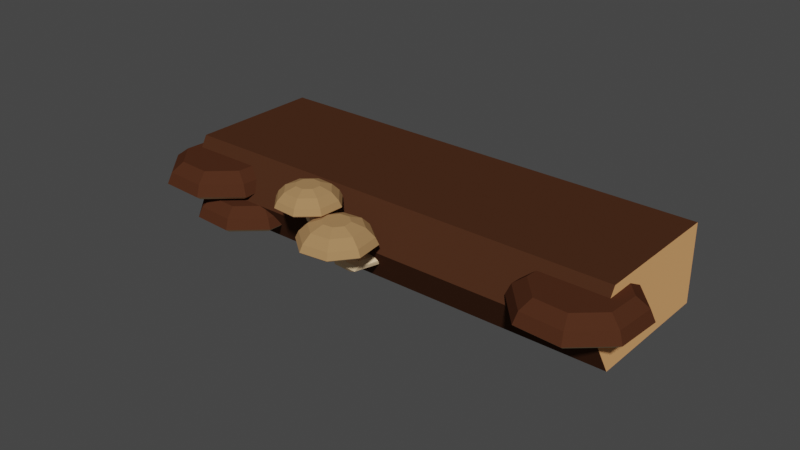 # Source: Platform4.blend  (saved by Blender 2.90.8; exported with 4.5.12 LTS)
import bpy
from mathutils import Matrix  # noqa: F401  (used for matrix-valued properties, if any)

bpy.ops.wm.read_factory_settings(use_empty=True)
scene = bpy.context.scene
scene.name = 'Scene'

# ---- collections
col_foreground = bpy.data.collections.new('Foreground'); scene.collection.children.link(col_foreground)

# ---- materials (node trees are filled in below, after node groups)
mat_holz = bpy.data.materials.new('Holz')
mat_holz.use_transparent_shadow = False
mat_holz_innen = bpy.data.materials.new('Holz_innen')
mat_holz_innen.use_transparent_shadow = False
mat_pilz_1 = bpy.data.materials.new('Pilz_1')
mat_pilz_1.use_transparent_shadow = False
mat_pilz_2 = bpy.data.materials.new('Pilz_2')
mat_pilz_2.use_transparent_shadow = False
mat_pilz_3 = bpy.data.materials.new('Pilz_3')
mat_pilz_3.use_transparent_shadow = False

# ---- material node trees
mat_holz.use_nodes = True; mat_holz.node_tree.nodes.clear()
_N = mat_holz.node_tree.nodes; _L = mat_holz.node_tree.links
n0 = _N.new('ShaderNodeBsdfPrincipled'); n0.name = 'Principled BSDF'; n0.location = (10, 300)
n0.distribution = 'GGX'
n0.subsurface_method = 'BURLEY'
n0.inputs[0].default_value = (0.06681, 0.02622, 0.0128, 1.0)
n0.inputs[3].default_value = 1.45
n0.inputs[13].default_value = 0.0
n0.inputs[27].default_value = (0.0, 0.0, 0.0, 1.0)
n0.inputs[28].default_value = 1.0
n1 = _N.new('ShaderNodeOutputMaterial'); n1.name = 'Material Output'; n1.location = (300, 300)
_L.new(n0.outputs[0], n1.inputs[0])
n1.is_active_output = True
mat_holz_innen.use_nodes = True; mat_holz_innen.node_tree.nodes.clear()
_N = mat_holz_innen.node_tree.nodes; _L = mat_holz_innen.node_tree.links
n0 = _N.new('ShaderNodeBsdfPrincipled'); n0.name = 'Principled BSDF'; n0.location = (10, 300)
n0.distribution = 'GGX'
n0.subsurface_method = 'BURLEY'
n0.inputs[0].default_value = (0.8, 0.3947, 0.1615, 1.0)
n0.inputs[3].default_value = 1.45
n0.inputs[13].default_value = 0.0
n0.inputs[27].default_value = (0.0, 0.0, 0.0, 1.0)
n0.inputs[28].default_value = 1.0
n1 = _N.new('ShaderNodeOutputMaterial'); n1.name = 'Material Output'; n1.location = (300, 300)
_L.new(n0.outputs[0], n1.inputs[0])
n1.is_active_output = True
mat_pilz_1.use_nodes = True; mat_pilz_1.node_tree.nodes.clear()
_N = mat_pilz_1.node_tree.nodes; _L = mat_pilz_1.node_tree.links
n0 = _N.new('ShaderNodeBsdfPrincipled'); n0.name = 'Principled BSDF'; n0.location = (10, 300)
n0.distribution = 'GGX'
n0.subsurface_method = 'BURLEY'
n0.inputs[0].default_value = (0.0716, 0.026, 0.01266, 1.0)
n0.inputs[3].default_value = 1.45
n0.inputs[13].default_value = 0.0
n0.inputs[27].default_value = (0.0, 0.0, 0.0, 1.0)
n0.inputs[28].default_value = 1.0
n1 = _N.new('ShaderNodeOutputMaterial'); n1.name = 'Material Output'; n1.location = (300, 300)
_L.new(n0.outputs[0], n1.inputs[0])
n1.is_active_output = True
mat_pilz_2.use_nodes = True; mat_pilz_2.node_tree.nodes.clear()
_N = mat_pilz_2.node_tree.nodes; _L = mat_pilz_2.node_tree.links
n0 = _N.new('ShaderNodeBsdfPrincipled'); n0.name = 'Principled BSDF'; n0.location = (10, 300)
n0.distribution = 'GGX'
n0.subsurface_method = 'BURLEY'
n0.inputs[0].default_value = (1.0, 0.7273, 0.4381, 1.0)
n0.inputs[3].default_value = 1.45
n0.inputs[13].default_value = 0.0
n0.inputs[27].default_value = (0.0, 0.0, 0.0, 1.0)
n0.inputs[28].default_value = 1.0
n1 = _N.new('ShaderNodeOutputMaterial'); n1.name = 'Material Output'; n1.location = (300, 300)
_L.new(n0.outputs[0], n1.inputs[0])
n1.is_active_output = True
mat_pilz_3.use_nodes = True; mat_pilz_3.node_tree.nodes.clear()
_N = mat_pilz_3.node_tree.nodes; _L = mat_pilz_3.node_tree.links
n0 = _N.new('ShaderNodeBsdfPrincipled'); n0.name = 'Principled BSDF'; n0.location = (10, 300)
n0.distribution = 'GGX'
n0.subsurface_method = 'BURLEY'
n0.inputs[0].default_value = (0.3975, 0.2254, 0.09919, 1.0)
n0.inputs[3].default_value = 1.45
n0.inputs[13].default_value = 0.0
n0.inputs[27].default_value = (0.0, 0.0, 0.0, 1.0)
n0.inputs[28].default_value = 1.0
n1 = _N.new('ShaderNodeOutputMaterial'); n1.name = 'Material Output'; n1.location = (300, 300)
_L.new(n0.outputs[0], n1.inputs[0])
n1.is_active_output = True

# ---- world
world_world = bpy.data.worlds.new('World'); scene.world = world_world
world_world.use_nodes = True; world_world.node_tree.nodes.clear()
_N = world_world.node_tree.nodes; _L = world_world.node_tree.links
n0 = _N.new('ShaderNodeOutputWorld'); n0.name = 'World Output'; n0.location = (300, 300)
n1 = _N.new('ShaderNodeBackground'); n1.name = 'Background'; n1.location = (10, 300)
n1.inputs[0].default_value = (0.05088, 0.05088, 0.05088, 1.0)
_L.new(n1.outputs[0], n0.inputs[0])
n0.is_active_output = True
world_world.color = (0.05088, 0.05088, 0.05088)
world_world.use_sun_shadow = False
world_world.sun_shadow_jitter_overblur = 0.0

# ---- meshes
me_cylinder_005 = bpy.data.meshes.new('Cylinder.005')
me_cylinder_005.from_pydata([(0.866, 2.5, -3.8), (0.866, 2.5, 3.8), (0.866, -0.5, -3.8), (0.866, -0.5, 3.8), (-2.988e-07, -1.0, -3.8), (1.24e-07, -1.0, 3.8), (-0.866, -0.5, -3.8), (-0.866, -0.5, 3.8), (-0.866, 2.5, -3.8), (-0.866, 2.5, 3.8)], [], [(8, 9, 1, 0), (0, 1, 3, 2), (2, 3, 5, 4), (4, 5, 7, 6), (3, 1, 9, 7, 5), (6, 7, 9, 8), (8, 0, 2, 4, 6)])
me_cylinder_005.polygons.foreach_set('material_index', [0, 0, 0, 0, 1, 0, 1])
_uv = me_cylinder_005.uv_layers.new(name='UVMap')
_uv.uv.foreach_set('vector', [0.1667, 0.5, 0.1667, 1.0, 0.8333, 1.0, 0.8333, 0.5, 0.8333, 0.5, 0.8333, 1.0, 0.6667, 1.0, 0.6667, 0.5, 0.6667, 0.5, 0.6667, 1.0, 0.5, 1.0, 0.5, 0.5, 0.5, 0.5, 0.5, 1.0, 0.3333, 1.0, 0.3333, 0.5, 0.6667, 1.0, 0.8333, 1.0, 0.1667, 1.0, 0.3333, 1.0, 0.5, 1.0, 0.3333, 0.5, 0.3333, 1.0, 0.1667, 1.0, 0.1667, 0.5, 0.1667, 0.5, 0.8333, 0.5, 0.6667, 0.5, 0.5, 0.5, 0.3333, 0.5])
me_cylinder_005.materials.append(mat_holz)
me_cylinder_005.materials.append(mat_holz_innen)
me_cylinder_005.use_remesh_fix_poles = True
me_cylinder_005.use_remesh_preserve_attributes = False
me_cylinder_005.use_mirror_vertex_groups = False
me_cylinder_005.update()
me_cylinder_006 = bpy.data.meshes.new('Cylinder.006')
me_cylinder_006.from_pydata([(-5.501e-09, 0.9042, -0.2099), (-1.363e-08, 0.7144, 1.0), (0.6394, 0.6394, -0.2099), (0.5052, 0.5052, 1.0), (0.9042, 5.181e-08, -0.2099), (0.7144, 1.558e-07, 1.0), (0.6394, -0.6394, -0.2099), (0.5052, -0.5052, 1.0), (-8.455e-08, -0.9042, -0.2099), (-7.609e-08, -0.7144, 1.0), (-0.6394, -0.6394, -0.2099), (-0.5052, -0.5052, 1.0), (-0.9042, 1.021e-07, -0.2099), (-0.7144, 1.955e-07, 1.0), (-0.6394, 0.6394, -0.2099), (-0.5052, 0.5052, 1.0), (0.0, 1.0, 0.0), (0.7071, 0.7071, 0.0), (1.0, -4.371e-08, 0.0), (0.7071, -0.7071, 0.0), (-8.742e-08, -1.0, 0.0), (-0.7071, -0.7071, 0.0), (-1.0, 1.192e-08, 0.0), (-0.7071, 0.7071, 0.0), (-4.71e-09, 0.9177, 0.5511), (0.6489, 0.6489, 0.5511), (0.9177, -1.099e-08, 0.5511), (0.6489, -0.6489, 0.5511), (-8.494e-08, -0.9177, 0.5511), (-0.6489, -0.6489, 0.5511), (-0.9177, 4.007e-08, 0.5511), (-0.6489, 0.6489, 0.5511)], [], [(24, 1, 3, 25), (25, 3, 5, 26), (26, 5, 7, 27), (27, 7, 9, 28), (28, 9, 11, 29), (29, 11, 13, 30), (3, 1, 15, 13, 11, 9, 7, 5), (30, 13, 15, 31), (31, 15, 1, 24), (0, 2, 4, 6, 8, 10, 12, 14), (14, 23, 16, 0), (12, 22, 23, 14), (10, 21, 22, 12), (8, 20, 21, 10), (6, 19, 20, 8), (4, 18, 19, 6), (2, 17, 18, 4), (0, 16, 17, 2), (23, 31, 24, 16), (22, 30, 31, 23), (21, 29, 30, 22), (20, 28, 29, 21), (19, 27, 28, 20), (18, 26, 27, 19), (17, 25, 26, 18), (16, 24, 25, 17)])
me_cylinder_006.polygons.foreach_set('material_index', [0, 0, 0, 0, 0, 0, 0, 0, 0, 1, 1, 1, 1, 1, 1, 1, 1, 1, 0, 0, 0, 0, 0, 0, 0, 0])
_uv = me_cylinder_006.uv_layers.new(name='UVMap')
_uv.uv.foreach_set('vector', [1.0, 0.875, 1.0, 1.0, 0.875, 1.0, 0.875, 0.875, 0.875, 0.875, 0.875, 1.0, 0.75, 1.0, 0.75, 0.875, 0.75, 0.875, 0.75, 1.0, 0.625, 1.0, 0.625, 0.875, 0.625, 0.875, 0.625, 1.0, 0.5, 1.0, 0.5, 0.875, 0.5, 0.875, 0.5, 1.0, 0.375, 1.0, 0.375, 0.875, 0.375, 0.875, 0.375, 1.0, 0.25, 1.0, 0.25, 0.875, 0.4197, 0.4197, 0.25, 0.49, 0.08029, 0.4197, 0.01, 0.25, 0.08029, 0.08029, 0.25, 0.01, 0.4197, 0.08029, 0.49, 0.25, 0.25, 0.875, 0.25, 1.0, 0.125, 1.0, 0.125, 0.875, 0.125, 0.875, 0.125, 1.0, 0.0, 1.0, 0.0, 0.875, 0.75, 0.49, 0.9197, 0.4197, 0.99, 0.25, 0.9197, 0.08029, 0.75, 0.01, 0.5803, 0.08029, 0.51, 0.25, 0.5803, 0.4197, 0.125, 0.5, 0.125, 0.75, 0.0, 0.75, 0.0, 0.5, 0.25, 0.5, 0.25, 0.75, 0.125, 0.75, 0.125, 0.5, 0.375, 0.5, 0.375, 0.75, 0.25, 0.75, 0.25, 0.5, 0.5, 0.5, 0.5, 0.75, 0.375, 0.75, 0.375, 0.5, 0.625, 0.5, 0.625, 0.75, 0.5, 0.75, 0.5, 0.5, 0.75, 0.5, 0.75, 0.75, 0.625, 0.75, 0.625, 0.5, 0.875, 0.5, 0.875, 0.75, 0.75, 0.75, 0.75, 0.5, 1.0, 0.5, 1.0, 0.75, 0.875, 0.75, 0.875, 0.5, 0.125, 0.75, 0.125, 0.875, 0.0, 0.875, 0.0, 0.75, 0.25, 0.75, 0.25, 0.875, 0.125, 0.875, 0.125, 0.75, 0.375, 0.75, 0.375, 0.875, 0.25, 0.875, 0.25, 0.75, 0.5, 0.75, 0.5, 0.875, 0.375, 0.875, 0.375, 0.75, 0.625, 0.75, 0.625, 0.875, 0.5, 0.875, 0.5, 0.75, 0.75, 0.75, 0.75, 0.875, 0.625, 0.875, 0.625, 0.75, 0.875, 0.75, 0.875, 0.875, 0.75, 0.875, 0.75, 0.75, 1.0, 0.75, 1.0, 0.875, 0.875, 0.875, 0.875, 0.75])
me_cylinder_006.materials.append(mat_pilz_1)
me_cylinder_006.materials.append(mat_pilz_2)
me_cylinder_006.use_remesh_fix_poles = True
me_cylinder_006.use_remesh_preserve_attributes = False
me_cylinder_006.use_mirror_vertex_groups = False
me_cylinder_006.update()
me_cylinder_007 = bpy.data.meshes.new('Cylinder.007')
me_cylinder_007.from_pydata([(-5.501e-09, 0.9042, -0.2099), (-1.363e-08, 0.7144, 1.0), (0.6394, 0.6394, -0.2099), (0.5052, 0.5052, 1.0), (0.9042, 5.181e-08, -0.2099), (0.7144, 1.558e-07, 1.0), (0.6394, -0.6394, -0.2099), (0.5052, -0.5052, 1.0), (-8.455e-08, -0.9042, -0.2099), (-7.609e-08, -0.7144, 1.0), (-0.6394, -0.6394, -0.2099), (-0.5052, -0.5052, 1.0), (-0.9042, 1.021e-07, -0.2099), (-0.7144, 1.955e-07, 1.0), (-0.6394, 0.6394, -0.2099), (-0.5052, 0.5052, 1.0), (0.0, 1.0, 0.0), (0.7071, 0.7071, 0.0), (1.0, -4.371e-08, 0.0), (0.7071, -0.7071, 0.0), (-8.742e-08, -1.0, 0.0), (-0.7071, -0.7071, 0.0), (-1.0, 1.192e-08, 0.0), (-0.7071, 0.7071, 0.0), (-4.71e-09, 0.9177, 0.5511), (0.6489, 0.6489, 0.5511), (0.9177, -1.099e-08, 0.5511), (0.6489, -0.6489, 0.5511), (-8.494e-08, -0.9177, 0.5511), (-0.6489, -0.6489, 0.5511), (-0.9177, 4.007e-08, 0.5511), (-0.6489, 0.6489, 0.5511)], [], [(24, 1, 3, 25), (25, 3, 5, 26), (26, 5, 7, 27), (27, 7, 9, 28), (28, 9, 11, 29), (29, 11, 13, 30), (3, 1, 15, 13, 11, 9, 7, 5), (30, 13, 15, 31), (31, 15, 1, 24), (0, 2, 4, 6, 8, 10, 12, 14), (14, 23, 16, 0), (12, 22, 23, 14), (10, 21, 22, 12), (8, 20, 21, 10), (6, 19, 20, 8), (4, 18, 19, 6), (2, 17, 18, 4), (0, 16, 17, 2), (23, 31, 24, 16), (22, 30, 31, 23), (21, 29, 30, 22), (20, 28, 29, 21), (19, 27, 28, 20), (18, 26, 27, 19), (17, 25, 26, 18), (16, 24, 25, 17)])
me_cylinder_007.polygons.foreach_set('material_index', [0, 0, 0, 0, 0, 0, 0, 0, 0, 1, 1, 1, 1, 1, 1, 1, 1, 1, 0, 0, 0, 0, 0, 0, 0, 0])
_uv = me_cylinder_007.uv_layers.new(name='UVMap')
_uv.uv.foreach_set('vector', [1.0, 0.875, 1.0, 1.0, 0.875, 1.0, 0.875, 0.875, 0.875, 0.875, 0.875, 1.0, 0.75, 1.0, 0.75, 0.875, 0.75, 0.875, 0.75, 1.0, 0.625, 1.0, 0.625, 0.875, 0.625, 0.875, 0.625, 1.0, 0.5, 1.0, 0.5, 0.875, 0.5, 0.875, 0.5, 1.0, 0.375, 1.0, 0.375, 0.875, 0.375, 0.875, 0.375, 1.0, 0.25, 1.0, 0.25, 0.875, 0.4197, 0.4197, 0.25, 0.49, 0.08029, 0.4197, 0.01, 0.25, 0.08029, 0.08029, 0.25, 0.01, 0.4197, 0.08029, 0.49, 0.25, 0.25, 0.875, 0.25, 1.0, 0.125, 1.0, 0.125, 0.875, 0.125, 0.875, 0.125, 1.0, 0.0, 1.0, 0.0, 0.875, 0.75, 0.49, 0.9197, 0.4197, 0.99, 0.25, 0.9197, 0.08029, 0.75, 0.01, 0.5803, 0.08029, 0.51, 0.25, 0.5803, 0.4197, 0.125, 0.5, 0.125, 0.75, 0.0, 0.75, 0.0, 0.5, 0.25, 0.5, 0.25, 0.75, 0.125, 0.75, 0.125, 0.5, 0.375, 0.5, 0.375, 0.75, 0.25, 0.75, 0.25, 0.5, 0.5, 0.5, 0.5, 0.75, 0.375, 0.75, 0.375, 0.5, 0.625, 0.5, 0.625, 0.75, 0.5, 0.75, 0.5, 0.5, 0.75, 0.5, 0.75, 0.75, 0.625, 0.75, 0.625, 0.5, 0.875, 0.5, 0.875, 0.75, 0.75, 0.75, 0.75, 0.5, 1.0, 0.5, 1.0, 0.75, 0.875, 0.75, 0.875, 0.5, 0.125, 0.75, 0.125, 0.875, 0.0, 0.875, 0.0, 0.75, 0.25, 0.75, 0.25, 0.875, 0.125, 0.875, 0.125, 0.75, 0.375, 0.75, 0.375, 0.875, 0.25, 0.875, 0.25, 0.75, 0.5, 0.75, 0.5, 0.875, 0.375, 0.875, 0.375, 0.75, 0.625, 0.75, 0.625, 0.875, 0.5, 0.875, 0.5, 0.75, 0.75, 0.75, 0.75, 0.875, 0.625, 0.875, 0.625, 0.75, 0.875, 0.75, 0.875, 0.875, 0.75, 0.875, 0.75, 0.75, 1.0, 0.75, 1.0, 0.875, 0.875, 0.875, 0.875, 0.75])
me_cylinder_007.materials.append(mat_pilz_1)
me_cylinder_007.materials.append(mat_pilz_2)
me_cylinder_007.use_remesh_fix_poles = True
me_cylinder_007.use_remesh_preserve_attributes = False
me_cylinder_007.use_mirror_vertex_groups = False
me_cylinder_007.update()
me_cylinder_008 = bpy.data.meshes.new('Cylinder.008')
me_cylinder_008.from_pydata([(-5.501e-09, 0.9042, -0.2099), (-1.363e-08, 0.7144, 1.0), (0.6394, 0.6394, -0.2099), (0.5052, 0.5052, 1.0), (0.9042, 5.181e-08, -0.2099), (0.7144, 1.558e-07, 1.0), (0.6394, -0.6394, -0.2099), (0.5052, -0.5052, 1.0), (-8.455e-08, -0.9042, -0.2099), (-7.609e-08, -0.7144, 1.0), (-0.6394, -0.6394, -0.2099), (-0.5052, -0.5052, 1.0), (-0.9042, 1.021e-07, -0.2099), (-0.7144, 1.955e-07, 1.0), (-0.6394, 0.6394, -0.2099), (-0.5052, 0.5052, 1.0), (0.0, 1.0, 0.0), (0.7071, 0.7071, 0.0), (1.0, -4.371e-08, 0.0), (0.7071, -0.7071, 0.0), (-8.742e-08, -1.0, 0.0), (-0.7071, -0.7071, 0.0), (-1.0, 1.192e-08, 0.0), (-0.7071, 0.7071, 0.0), (-4.71e-09, 0.9177, 0.5511), (0.6489, 0.6489, 0.5511), (0.9177, -1.099e-08, 0.5511), (0.6489, -0.6489, 0.5511), (-8.494e-08, -0.9177, 0.5511), (-0.6489, -0.6489, 0.5511), (-0.9177, 4.007e-08, 0.5511), (-0.6489, 0.6489, 0.5511)], [], [(24, 1, 3, 25), (25, 3, 5, 26), (26, 5, 7, 27), (27, 7, 9, 28), (28, 9, 11, 29), (29, 11, 13, 30), (3, 1, 15, 13, 11, 9, 7, 5), (30, 13, 15, 31), (31, 15, 1, 24), (0, 2, 4, 6, 8, 10, 12, 14), (14, 23, 16, 0), (12, 22, 23, 14), (10, 21, 22, 12), (8, 20, 21, 10), (6, 19, 20, 8), (4, 18, 19, 6), (2, 17, 18, 4), (0, 16, 17, 2), (23, 31, 24, 16), (22, 30, 31, 23), (21, 29, 30, 22), (20, 28, 29, 21), (19, 27, 28, 20), (18, 26, 27, 19), (17, 25, 26, 18), (16, 24, 25, 17)])
me_cylinder_008.polygons.foreach_set('material_index', [0, 0, 0, 0, 0, 0, 0, 0, 0, 1, 1, 1, 1, 1, 1, 1, 1, 1, 0, 0, 0, 0, 0, 0, 0, 0])
_uv = me_cylinder_008.uv_layers.new(name='UVMap')
_uv.uv.foreach_set('vector', [1.0, 0.875, 1.0, 1.0, 0.875, 1.0, 0.875, 0.875, 0.875, 0.875, 0.875, 1.0, 0.75, 1.0, 0.75, 0.875, 0.75, 0.875, 0.75, 1.0, 0.625, 1.0, 0.625, 0.875, 0.625, 0.875, 0.625, 1.0, 0.5, 1.0, 0.5, 0.875, 0.5, 0.875, 0.5, 1.0, 0.375, 1.0, 0.375, 0.875, 0.375, 0.875, 0.375, 1.0, 0.25, 1.0, 0.25, 0.875, 0.4197, 0.4197, 0.25, 0.49, 0.08029, 0.4197, 0.01, 0.25, 0.08029, 0.08029, 0.25, 0.01, 0.4197, 0.08029, 0.49, 0.25, 0.25, 0.875, 0.25, 1.0, 0.125, 1.0, 0.125, 0.875, 0.125, 0.875, 0.125, 1.0, 0.0, 1.0, 0.0, 0.875, 0.75, 0.49, 0.9197, 0.4197, 0.99, 0.25, 0.9197, 0.08029, 0.75, 0.01, 0.5803, 0.08029, 0.51, 0.25, 0.5803, 0.4197, 0.125, 0.5, 0.125, 0.75, 0.0, 0.75, 0.0, 0.5, 0.25, 0.5, 0.25, 0.75, 0.125, 0.75, 0.125, 0.5, 0.375, 0.5, 0.375, 0.75, 0.25, 0.75, 0.25, 0.5, 0.5, 0.5, 0.5, 0.75, 0.375, 0.75, 0.375, 0.5, 0.625, 0.5, 0.625, 0.75, 0.5, 0.75, 0.5, 0.5, 0.75, 0.5, 0.75, 0.75, 0.625, 0.75, 0.625, 0.5, 0.875, 0.5, 0.875, 0.75, 0.75, 0.75, 0.75, 0.5, 1.0, 0.5, 1.0, 0.75, 0.875, 0.75, 0.875, 0.5, 0.125, 0.75, 0.125, 0.875, 0.0, 0.875, 0.0, 0.75, 0.25, 0.75, 0.25, 0.875, 0.125, 0.875, 0.125, 0.75, 0.375, 0.75, 0.375, 0.875, 0.25, 0.875, 0.25, 0.75, 0.5, 0.75, 0.5, 0.875, 0.375, 0.875, 0.375, 0.75, 0.625, 0.75, 0.625, 0.875, 0.5, 0.875, 0.5, 0.75, 0.75, 0.75, 0.75, 0.875, 0.625, 0.875, 0.625, 0.75, 0.875, 0.75, 0.875, 0.875, 0.75, 0.875, 0.75, 0.75, 1.0, 0.75, 1.0, 0.875, 0.875, 0.875, 0.875, 0.75])
me_cylinder_008.materials.append(mat_pilz_1)
me_cylinder_008.materials.append(mat_pilz_2)
me_cylinder_008.use_remesh_fix_poles = True
me_cylinder_008.use_remesh_preserve_attributes = False
me_cylinder_008.use_mirror_vertex_groups = False
me_cylinder_008.update()
me_cylinder_011 = bpy.data.meshes.new('Cylinder.011')
me_cylinder_011.from_pydata([(0.0, -0.3042, 0.7973), (-4.085e-08, -0.9492, 1.331), (0.7071, -0.5971, 0.7973), (0.251, -1.053, 1.331), (1.0, -1.304, 0.7973), (0.355, -1.304, 1.331), (0.7071, -2.011, 0.7973), (0.251, -1.555, 1.331), (-8.742e-08, -2.304, 0.7973), (-7.188e-08, -1.659, 1.331), (-0.7071, -2.011, 0.7973), (-0.251, -1.555, 1.331), (-1.0, -1.304, 0.7973), (-0.355, -1.304, 1.331), (-0.7071, -0.5971, 0.7973), (-0.251, -1.053, 1.331), (-1.033e-08, -0.3898, 0.977), (-1.926e-08, -0.6084, 1.2), (0.4921, -0.8122, 1.2), (0.6466, -0.6576, 0.977), (0.6959, -1.304, 1.2), (0.9144, -1.304, 0.977), (0.4921, -1.796, 1.2), (0.6466, -1.951, 0.977), (-8.01e-08, -2.0, 1.2), (-9.028e-08, -2.219, 0.977), (-0.4921, -1.796, 1.2), (-0.6466, -1.951, 0.977), (-0.6959, -1.304, 1.2), (-0.9144, -1.304, 0.977), (-0.4921, -0.8122, 1.2), (-0.6466, -0.6576, 0.977), (-4.026e-08, -1.083, 0.6867), (0.1562, -1.148, 0.6867), (0.2209, -1.304, 0.6867), (0.1562, -1.46, 0.6867), (-5.957e-08, -1.525, 0.6867), (-0.1562, -1.46, 0.6867), (-0.2209, -1.304, 0.6867), (-0.1562, -1.148, 0.6867), (-4.101e-08, -1.025, 0.4049), (0.1418, -1.076, 0.3755), (0.2006, -1.199, 0.3046), (0.1418, -1.322, 0.2337), (-5.854e-08, -1.373, 0.2043), (-0.1418, -1.322, 0.2337), (-0.2006, -1.199, 0.3046), (-0.1418, -1.076, 0.3755), (-4.101e-08, -0.7591, 0.219), (0.1418, -0.7885, 0.1682), (0.2006, -0.8594, 0.04532), (0.1418, -0.9303, -0.07752), (-5.854e-08, -0.9597, -0.1284), (-0.1418, -0.9303, -0.07752), (-0.2006, -0.8594, 0.04532), (-0.1418, -0.7885, 0.1682), (-0.0156, 0.5173, 0.2114), (0.1196, 0.5099, 0.1683), (0.1848, 0.5055, 0.04208), (0.1417, 0.5068, -0.09337), (0.0156, 0.5131, -0.1587), (-0.1196, 0.5205, -0.1156), (-0.1848, 0.5249, 0.01069), (-0.1417, 0.5235, 0.1461), (-0.6699, -1.974, 0.7541), (-8.554e-08, -2.252, 0.7541), (-2.719e-09, -0.3569, 0.7541), (-0.6699, -0.6343, 0.7541), (0.6699, -0.6343, 0.7541), (0.6699, -1.974, 0.7541), (0.9474, -1.304, 0.7541), (-0.9474, -1.304, 0.7541)], [], [(17, 1, 3, 18), (18, 3, 5, 20), (20, 5, 7, 22), (22, 7, 9, 24), (24, 9, 11, 26), (26, 11, 13, 28), (3, 1, 15, 13, 11, 9, 7, 5), (28, 13, 15, 30), (30, 15, 1, 17), (65, 64, 37, 36), (14, 31, 16, 0), (31, 30, 17, 16), (12, 29, 31, 14), (29, 28, 30, 31), (10, 27, 29, 12), (27, 26, 28, 29), (8, 25, 27, 10), (25, 24, 26, 27), (6, 23, 25, 8), (23, 22, 24, 25), (4, 21, 23, 6), (21, 20, 22, 23), (2, 19, 21, 4), (19, 18, 20, 21), (0, 16, 19, 2), (16, 17, 18, 19), (33, 34, 42, 41), (67, 66, 32, 39), (66, 68, 33, 32), (70, 69, 35, 34), (64, 71, 38, 37), (69, 65, 36, 35), (71, 67, 39, 38), (68, 70, 34, 33), (47, 40, 48, 55), (38, 39, 47, 46), (36, 37, 45, 44), (34, 35, 43, 42), (32, 33, 41, 40), (39, 32, 40, 47), (37, 38, 46, 45), (35, 36, 44, 43), (50, 51, 59, 58), (45, 46, 54, 53), (43, 44, 52, 51), (41, 42, 50, 49), (46, 47, 55, 54), (44, 45, 53, 52), (42, 43, 51, 50), (40, 41, 49, 48), (56, 57, 58, 59, 60, 61, 62, 63), (48, 49, 57, 56), (55, 48, 56, 63), (53, 54, 62, 61), (51, 52, 60, 59), (49, 50, 58, 57), (54, 55, 63, 62), (52, 53, 61, 60), (2, 4, 70, 68), (12, 14, 67, 71), (6, 8, 65, 69), (10, 12, 71, 64), (4, 6, 69, 70), (0, 2, 68, 66), (14, 0, 66, 67), (8, 10, 64, 65)])
me_cylinder_011.polygons.foreach_set('material_index', [1, 1, 1, 1, 1, 1, 1, 1, 1, 0, 1, 1, 1, 1, 1, 1, 1, 1, 1, 1, 1, 1, 1, 1, 1, 1, 0, 0, 0, 0, 0, 0, 0, 0, 0, 0, 0, 0, 0, 0, 0, 0, 0, 0, 0, 0, 0, 0, 0, 0, 0, 0, 0, 0, 0, 0, 0, 0, 0, 0, 0, 0, 0, 0, 0, 0])
_uv = me_cylinder_011.uv_layers.new(name='UVMap')
_uv.uv.foreach_set('vector', [1.0, 0.8333, 1.0, 1.0, 0.875, 1.0, 0.875, 0.8333, 0.875, 0.8333, 0.875, 1.0, 0.75, 1.0, 0.75, 0.8333, 0.75, 0.8333, 0.75, 1.0, 0.625, 1.0, 0.625, 0.8333, 0.625, 0.8333, 0.625, 1.0, 0.5, 1.0, 0.5, 0.8333, 0.5, 0.8333, 0.5, 1.0, 0.375, 1.0, 0.375, 0.8333, 0.375, 0.8333, 0.375, 1.0, 0.25, 1.0, 0.25, 0.8333, 0.4197, 0.4197, 0.25, 0.49, 0.08029, 0.4197, 0.01, 0.25, 0.08029, 0.08029, 0.25, 0.01, 0.4197, 0.08029, 0.49, 0.25, 0.25, 0.8333, 0.25, 1.0, 0.125, 1.0, 0.125, 0.8333, 0.125, 0.8333, 0.125, 1.0, 0.0, 1.0, 0.0, 0.8333, 0.5, 0.5, 0.375, 0.5, 0.375, 0.5, 0.5, 0.5, 0.125, 0.5, 0.125, 0.6667, 0.0, 0.6667, 0.0, 0.5, 0.125, 0.6667, 0.125, 0.8333, 0.0, 0.8333, 0.0, 0.6667, 0.25, 0.5, 0.25, 0.6667, 0.125, 0.6667, 0.125, 0.5, 0.25, 0.6667, 0.25, 0.8333, 0.125, 0.8333, 0.125, 0.6667, 0.375, 0.5, 0.375, 0.6667, 0.25, 0.6667, 0.25, 0.5, 0.375, 0.6667, 0.375, 0.8333, 0.25, 0.8333, 0.25, 0.6667, 0.5, 0.5, 0.5, 0.6667, 0.375, 0.6667, 0.375, 0.5, 0.5, 0.6667, 0.5, 0.8333, 0.375, 0.8333, 0.375, 0.6667, 0.625, 0.5, 0.625, 0.6667, 0.5, 0.6667, 0.5, 0.5, 0.625, 0.6667, 0.625, 0.8333, 0.5, 0.8333, 0.5, 0.6667, 0.75, 0.5, 0.75, 0.6667, 0.625, 0.6667, 0.625, 0.5, 0.75, 0.6667, 0.75, 0.8333, 0.625, 0.8333, 0.625, 0.6667, 0.875, 0.5, 0.875, 0.6667, 0.75, 0.6667, 0.75, 0.5, 0.875, 0.6667, 0.875, 0.8333, 0.75, 0.8333, 0.75, 0.6667, 1.0, 0.5, 1.0, 0.6667, 0.875, 0.6667, 0.875, 0.5, 1.0, 0.6667, 1.0, 0.8333, 0.875, 0.8333, 0.875, 0.6667, 0.875, 0.5, 0.75, 0.5, 0.75, 0.5, 0.875, 0.5, 0.125, 0.5, 0.0, 0.5, 0.0, 0.5, 0.125, 0.5, 1.0, 0.5, 0.875, 0.5, 0.875, 0.5, 1.0, 0.5, 0.75, 0.5, 0.625, 0.5, 0.625, 0.5, 0.75, 0.5, 0.375, 0.5, 0.25, 0.5, 0.25, 0.5, 0.375, 0.5, 0.625, 0.5, 0.5, 0.5, 0.5, 0.5, 0.625, 0.5, 0.25, 0.5, 0.125, 0.5, 0.125, 0.5, 0.25, 0.5, 0.875, 0.5, 0.75, 0.5, 0.75, 0.5, 0.875, 0.5, 0.125, 0.5, 0.0, 0.5, 0.0, 0.5, 0.125, 0.5, 0.25, 0.5, 0.125, 0.5, 0.125, 0.5, 0.25, 0.5, 0.5, 0.5, 0.375, 0.5, 0.375, 0.5, 0.5, 0.5, 0.75, 0.5, 0.625, 0.5, 0.625, 0.5, 0.75, 0.5, 1.0, 0.5, 0.875, 0.5, 0.875, 0.5, 1.0, 0.5, 0.125, 0.5, 0.0, 0.5, 0.0, 0.5, 0.125, 0.5, 0.375, 0.5, 0.25, 0.5, 0.25, 0.5, 0.375, 0.5, 0.625, 0.5, 0.5, 0.5, 0.5, 0.5, 0.625, 0.5, 0.75, 0.5, 0.625, 0.5, 0.625, 0.5, 0.75, 0.5, 0.375, 0.5, 0.25, 0.5, 0.25, 0.5, 0.375, 0.5, 0.625, 0.5, 0.5, 0.5, 0.5, 0.5, 0.625, 0.5, 0.875, 0.5, 0.75, 0.5, 0.75, 0.5, 0.875, 0.5, 0.25, 0.5, 0.125, 0.5, 0.125, 0.5, 0.25, 0.5, 0.5, 0.5, 0.375, 0.5, 0.375, 0.5, 0.5, 0.5, 0.75, 0.5, 0.625, 0.5, 0.625, 0.5, 0.75, 0.5, 1.0, 0.5, 0.875, 0.5, 0.875, 0.5, 1.0, 0.5, 0.75, 0.49, 0.9197, 0.4197, 0.99, 0.25, 0.9197, 0.08029, 0.75, 0.01, 0.5803, 0.08029, 0.51, 0.25, 0.5803, 0.4197, 1.0, 0.5, 0.875, 0.5, 0.875, 0.5, 1.0, 0.5, 0.125, 0.5, 0.0, 0.5, 0.0, 0.5, 0.125, 0.5, 0.375, 0.5, 0.25, 0.5, 0.25, 0.5, 0.375, 0.5, 0.625, 0.5, 0.5, 0.5, 0.5, 0.5, 0.625, 0.5, 0.875, 0.5, 0.75, 0.5, 0.75, 0.5, 0.875, 0.5, 0.25, 0.5, 0.125, 0.5, 0.125, 0.5, 0.25, 0.5, 0.5, 0.5, 0.375, 0.5, 0.375, 0.5, 0.5, 0.5, 0.875, 0.5, 0.75, 0.5, 0.75, 0.5, 0.875, 0.5, 0.25, 0.5, 0.125, 0.5, 0.125, 0.5, 0.25, 0.5, 0.625, 0.5, 0.5, 0.5, 0.5, 0.5, 0.625, 0.5, 0.375, 0.5, 0.25, 0.5, 0.25, 0.5, 0.375, 0.5, 0.75, 0.5, 0.625, 0.5, 0.625, 0.5, 0.75, 0.5, 1.0, 0.5, 0.875, 0.5, 0.875, 0.5, 1.0, 0.5, 0.125, 0.5, 0.0, 0.5, 0.0, 0.5, 0.125, 0.5, 0.5, 0.5, 0.375, 0.5, 0.375, 0.5, 0.5, 0.5])
me_cylinder_011.materials.append(mat_pilz_2)
me_cylinder_011.materials.append(mat_pilz_3)
me_cylinder_011.use_remesh_fix_poles = True
me_cylinder_011.use_remesh_preserve_attributes = False
me_cylinder_011.use_mirror_vertex_groups = False
me_cylinder_011.update()
me_cylinder_012 = bpy.data.meshes.new('Cylinder.012')
me_cylinder_012.from_pydata([(0.0, -0.3042, 0.7973), (-4.085e-08, -0.9492, 1.331), (0.7071, -0.5971, 0.7973), (0.251, -1.053, 1.331), (1.0, -1.304, 0.7973), (0.355, -1.304, 1.331), (0.7071, -2.011, 0.7973), (0.251, -1.555, 1.331), (-8.742e-08, -2.304, 0.7973), (-7.188e-08, -1.659, 1.331), (-0.7071, -2.011, 0.7973), (-0.251, -1.555, 1.331), (-1.0, -1.304, 0.7973), (-0.355, -1.304, 1.331), (-0.7071, -0.5971, 0.7973), (-0.251, -1.053, 1.331), (-1.033e-08, -0.3898, 0.977), (-1.926e-08, -0.6084, 1.2), (0.4921, -0.8122, 1.2), (0.6466, -0.6576, 0.977), (0.6959, -1.304, 1.2), (0.9144, -1.304, 0.977), (0.4921, -1.796, 1.2), (0.6466, -1.951, 0.977), (-8.01e-08, -2.0, 1.2), (-9.028e-08, -2.219, 0.977), (-0.4921, -1.796, 1.2), (-0.6466, -1.951, 0.977), (-0.6959, -1.304, 1.2), (-0.9144, -1.304, 0.977), (-0.4921, -0.8122, 1.2), (-0.6466, -0.6576, 0.977), (-4.026e-08, -1.083, 0.6867), (0.1562, -1.148, 0.6867), (0.2209, -1.304, 0.6867), (0.1562, -1.46, 0.6867), (-5.957e-08, -1.525, 0.6867), (-0.1562, -1.46, 0.6867), (-0.2209, -1.304, 0.6867), (-0.1562, -1.148, 0.6867), (-4.101e-08, -1.025, 0.4049), (0.1418, -1.076, 0.3755), (0.2006, -1.199, 0.3046), (0.1418, -1.322, 0.2337), (-5.854e-08, -1.373, 0.2043), (-0.1418, -1.322, 0.2337), (-0.2006, -1.199, 0.3046), (-0.1418, -1.076, 0.3755), (-4.101e-08, -0.7591, 0.219), (0.1418, -0.7885, 0.1682), (0.2006, -0.8594, 0.04532), (0.1418, -0.9303, -0.07752), (-5.854e-08, -0.9597, -0.1284), (-0.1418, -0.9303, -0.07752), (-0.2006, -0.8594, 0.04532), (-0.1418, -0.7885, 0.1682), (-0.0156, 0.5173, 0.2114), (0.1196, 0.5099, 0.1683), (0.1848, 0.5055, 0.04208), (0.1417, 0.5068, -0.09337), (0.0156, 0.5131, -0.1587), (-0.1196, 0.5205, -0.1156), (-0.1848, 0.5249, 0.01069), (-0.1417, 0.5235, 0.1461), (-0.6699, -1.974, 0.7541), (-8.554e-08, -2.252, 0.7541), (-2.719e-09, -0.3569, 0.7541), (-0.6699, -0.6343, 0.7541), (0.6699, -0.6343, 0.7541), (0.6699, -1.974, 0.7541), (0.9474, -1.304, 0.7541), (-0.9474, -1.304, 0.7541)], [], [(17, 1, 3, 18), (18, 3, 5, 20), (20, 5, 7, 22), (22, 7, 9, 24), (24, 9, 11, 26), (26, 11, 13, 28), (3, 1, 15, 13, 11, 9, 7, 5), (28, 13, 15, 30), (30, 15, 1, 17), (65, 64, 37, 36), (14, 31, 16, 0), (31, 30, 17, 16), (12, 29, 31, 14), (29, 28, 30, 31), (10, 27, 29, 12), (27, 26, 28, 29), (8, 25, 27, 10), (25, 24, 26, 27), (6, 23, 25, 8), (23, 22, 24, 25), (4, 21, 23, 6), (21, 20, 22, 23), (2, 19, 21, 4), (19, 18, 20, 21), (0, 16, 19, 2), (16, 17, 18, 19), (33, 34, 42, 41), (67, 66, 32, 39), (66, 68, 33, 32), (70, 69, 35, 34), (64, 71, 38, 37), (69, 65, 36, 35), (71, 67, 39, 38), (68, 70, 34, 33), (47, 40, 48, 55), (38, 39, 47, 46), (36, 37, 45, 44), (34, 35, 43, 42), (32, 33, 41, 40), (39, 32, 40, 47), (37, 38, 46, 45), (35, 36, 44, 43), (50, 51, 59, 58), (45, 46, 54, 53), (43, 44, 52, 51), (41, 42, 50, 49), (46, 47, 55, 54), (44, 45, 53, 52), (42, 43, 51, 50), (40, 41, 49, 48), (56, 57, 58, 59, 60, 61, 62, 63), (48, 49, 57, 56), (55, 48, 56, 63), (53, 54, 62, 61), (51, 52, 60, 59), (49, 50, 58, 57), (54, 55, 63, 62), (52, 53, 61, 60), (2, 4, 70, 68), (12, 14, 67, 71), (6, 8, 65, 69), (10, 12, 71, 64), (4, 6, 69, 70), (0, 2, 68, 66), (14, 0, 66, 67), (8, 10, 64, 65)])
me_cylinder_012.polygons.foreach_set('material_index', [1, 1, 1, 1, 1, 1, 1, 1, 1, 0, 1, 1, 1, 1, 1, 1, 1, 1, 1, 1, 1, 1, 1, 1, 1, 1, 0, 0, 0, 0, 0, 0, 0, 0, 0, 0, 0, 0, 0, 0, 0, 0, 0, 0, 0, 0, 0, 0, 0, 0, 0, 0, 0, 0, 0, 0, 0, 0, 0, 0, 0, 0, 0, 0, 0, 0])
_uv = me_cylinder_012.uv_layers.new(name='UVMap')
_uv.uv.foreach_set('vector', [1.0, 0.8333, 1.0, 1.0, 0.875, 1.0, 0.875, 0.8333, 0.875, 0.8333, 0.875, 1.0, 0.75, 1.0, 0.75, 0.8333, 0.75, 0.8333, 0.75, 1.0, 0.625, 1.0, 0.625, 0.8333, 0.625, 0.8333, 0.625, 1.0, 0.5, 1.0, 0.5, 0.8333, 0.5, 0.8333, 0.5, 1.0, 0.375, 1.0, 0.375, 0.8333, 0.375, 0.8333, 0.375, 1.0, 0.25, 1.0, 0.25, 0.8333, 0.4197, 0.4197, 0.25, 0.49, 0.08029, 0.4197, 0.01, 0.25, 0.08029, 0.08029, 0.25, 0.01, 0.4197, 0.08029, 0.49, 0.25, 0.25, 0.8333, 0.25, 1.0, 0.125, 1.0, 0.125, 0.8333, 0.125, 0.8333, 0.125, 1.0, 0.0, 1.0, 0.0, 0.8333, 0.5, 0.5, 0.375, 0.5, 0.375, 0.5, 0.5, 0.5, 0.125, 0.5, 0.125, 0.6667, 0.0, 0.6667, 0.0, 0.5, 0.125, 0.6667, 0.125, 0.8333, 0.0, 0.8333, 0.0, 0.6667, 0.25, 0.5, 0.25, 0.6667, 0.125, 0.6667, 0.125, 0.5, 0.25, 0.6667, 0.25, 0.8333, 0.125, 0.8333, 0.125, 0.6667, 0.375, 0.5, 0.375, 0.6667, 0.25, 0.6667, 0.25, 0.5, 0.375, 0.6667, 0.375, 0.8333, 0.25, 0.8333, 0.25, 0.6667, 0.5, 0.5, 0.5, 0.6667, 0.375, 0.6667, 0.375, 0.5, 0.5, 0.6667, 0.5, 0.8333, 0.375, 0.8333, 0.375, 0.6667, 0.625, 0.5, 0.625, 0.6667, 0.5, 0.6667, 0.5, 0.5, 0.625, 0.6667, 0.625, 0.8333, 0.5, 0.8333, 0.5, 0.6667, 0.75, 0.5, 0.75, 0.6667, 0.625, 0.6667, 0.625, 0.5, 0.75, 0.6667, 0.75, 0.8333, 0.625, 0.8333, 0.625, 0.6667, 0.875, 0.5, 0.875, 0.6667, 0.75, 0.6667, 0.75, 0.5, 0.875, 0.6667, 0.875, 0.8333, 0.75, 0.8333, 0.75, 0.6667, 1.0, 0.5, 1.0, 0.6667, 0.875, 0.6667, 0.875, 0.5, 1.0, 0.6667, 1.0, 0.8333, 0.875, 0.8333, 0.875, 0.6667, 0.875, 0.5, 0.75, 0.5, 0.75, 0.5, 0.875, 0.5, 0.125, 0.5, 0.0, 0.5, 0.0, 0.5, 0.125, 0.5, 1.0, 0.5, 0.875, 0.5, 0.875, 0.5, 1.0, 0.5, 0.75, 0.5, 0.625, 0.5, 0.625, 0.5, 0.75, 0.5, 0.375, 0.5, 0.25, 0.5, 0.25, 0.5, 0.375, 0.5, 0.625, 0.5, 0.5, 0.5, 0.5, 0.5, 0.625, 0.5, 0.25, 0.5, 0.125, 0.5, 0.125, 0.5, 0.25, 0.5, 0.875, 0.5, 0.75, 0.5, 0.75, 0.5, 0.875, 0.5, 0.125, 0.5, 0.0, 0.5, 0.0, 0.5, 0.125, 0.5, 0.25, 0.5, 0.125, 0.5, 0.125, 0.5, 0.25, 0.5, 0.5, 0.5, 0.375, 0.5, 0.375, 0.5, 0.5, 0.5, 0.75, 0.5, 0.625, 0.5, 0.625, 0.5, 0.75, 0.5, 1.0, 0.5, 0.875, 0.5, 0.875, 0.5, 1.0, 0.5, 0.125, 0.5, 0.0, 0.5, 0.0, 0.5, 0.125, 0.5, 0.375, 0.5, 0.25, 0.5, 0.25, 0.5, 0.375, 0.5, 0.625, 0.5, 0.5, 0.5, 0.5, 0.5, 0.625, 0.5, 0.75, 0.5, 0.625, 0.5, 0.625, 0.5, 0.75, 0.5, 0.375, 0.5, 0.25, 0.5, 0.25, 0.5, 0.375, 0.5, 0.625, 0.5, 0.5, 0.5, 0.5, 0.5, 0.625, 0.5, 0.875, 0.5, 0.75, 0.5, 0.75, 0.5, 0.875, 0.5, 0.25, 0.5, 0.125, 0.5, 0.125, 0.5, 0.25, 0.5, 0.5, 0.5, 0.375, 0.5, 0.375, 0.5, 0.5, 0.5, 0.75, 0.5, 0.625, 0.5, 0.625, 0.5, 0.75, 0.5, 1.0, 0.5, 0.875, 0.5, 0.875, 0.5, 1.0, 0.5, 0.75, 0.49, 0.9197, 0.4197, 0.99, 0.25, 0.9197, 0.08029, 0.75, 0.01, 0.5803, 0.08029, 0.51, 0.25, 0.5803, 0.4197, 1.0, 0.5, 0.875, 0.5, 0.875, 0.5, 1.0, 0.5, 0.125, 0.5, 0.0, 0.5, 0.0, 0.5, 0.125, 0.5, 0.375, 0.5, 0.25, 0.5, 0.25, 0.5, 0.375, 0.5, 0.625, 0.5, 0.5, 0.5, 0.5, 0.5, 0.625, 0.5, 0.875, 0.5, 0.75, 0.5, 0.75, 0.5, 0.875, 0.5, 0.25, 0.5, 0.125, 0.5, 0.125, 0.5, 0.25, 0.5, 0.5, 0.5, 0.375, 0.5, 0.375, 0.5, 0.5, 0.5, 0.875, 0.5, 0.75, 0.5, 0.75, 0.5, 0.875, 0.5, 0.25, 0.5, 0.125, 0.5, 0.125, 0.5, 0.25, 0.5, 0.625, 0.5, 0.5, 0.5, 0.5, 0.5, 0.625, 0.5, 0.375, 0.5, 0.25, 0.5, 0.25, 0.5, 0.375, 0.5, 0.75, 0.5, 0.625, 0.5, 0.625, 0.5, 0.75, 0.5, 1.0, 0.5, 0.875, 0.5, 0.875, 0.5, 1.0, 0.5, 0.125, 0.5, 0.0, 0.5, 0.0, 0.5, 0.125, 0.5, 0.5, 0.5, 0.375, 0.5, 0.375, 0.5, 0.5, 0.5])
me_cylinder_012.materials.append(mat_pilz_2)
me_cylinder_012.materials.append(mat_pilz_3)
me_cylinder_012.use_remesh_fix_poles = True
me_cylinder_012.use_remesh_preserve_attributes = False
me_cylinder_012.use_mirror_vertex_groups = False
me_cylinder_012.update()

# ---- objects
ob_cylinder_030 = bpy.data.objects.new('Cylinder.030', me_cylinder_005)
ob_cylinder_031 = bpy.data.objects.new('Cylinder.031', me_cylinder_006)
ob_cylinder_032 = bpy.data.objects.new('Cylinder.032', me_cylinder_007)
ob_cylinder_033 = bpy.data.objects.new('Cylinder.033', me_cylinder_008)
ob_cylinder_036 = bpy.data.objects.new('Cylinder.036', me_cylinder_011)
ob_cylinder_037 = bpy.data.objects.new('Cylinder.037', me_cylinder_012)

# ---- transforms, parenting, visibility, modifiers, constraints
ob_cylinder_030.location = (-5.0, 0.0, 0.0)
ob_cylinder_030.rotation_euler = (-0.0, 1.571, 0.0)
ob_cylinder_030.scale = (0.3348, 0.3348, 0.4479)
ob_cylinder_030.lineart.crease_threshold = 0.0
ob_cylinder_031.location = (-6.465, -0.193, 0.06185)
ob_cylinder_031.rotation_euler = (0.0, -0.0, -0.4496)
ob_cylinder_031.scale = (0.4396, 0.4396, 0.1474)
ob_cylinder_031.lineart.crease_threshold = 0.0
ob_cylinder_032.location = (-6.22, -0.193, -0.1328)
ob_cylinder_032.rotation_euler = (0.0, -0.0, -0.4496)
ob_cylinder_032.scale = (0.3973, 0.3973, 0.1332)
ob_cylinder_032.lineart.crease_threshold = 0.0
ob_cylinder_033.location = (-3.501, -0.193, 0.07455)
ob_cylinder_033.rotation_euler = (0.0, -0.0, -0.4496)
ob_cylinder_033.scale = (0.4396, 0.4396, 0.1474)
ob_cylinder_033.lineart.crease_threshold = 0.0
ob_cylinder_036.location = (-5.242, -0.19, 0.0858)
ob_cylinder_036.rotation_euler = (0.0, -0.0, -0.4524)
ob_cylinder_036.scale = (0.2342, 0.2342, 0.2342)
ob_cylinder_036.lineart.crease_threshold = 0.0
ob_cylinder_037.location = (-4.976, -0.19, -0.1025)
ob_cylinder_037.rotation_euler = (0.0, -0.0, -0.2717)
ob_cylinder_037.scale = (0.2726, 0.2726, 0.2726)
ob_cylinder_037.lineart.crease_threshold = 0.0

# ---- collection membership
scene.collection.objects.link(ob_cylinder_030)
scene.collection.objects.link(ob_cylinder_031)
scene.collection.objects.link(ob_cylinder_032)
scene.collection.objects.link(ob_cylinder_033)
scene.collection.objects.link(ob_cylinder_036)
scene.collection.objects.link(ob_cylinder_037)

# ---- scene / render settings (as saved in the file)
scene.frame_start = 1; scene.frame_end = 250; scene.frame_set(1)
scene.render.engine = 'BLENDER_EEVEE_NEXT'
scene.cycles.use_denoising = False
scene.cycles.samples = 128
scene.cycles.sampling_pattern = 'TABULATED_SOBOL'
scene.cycles.use_adaptive_sampling = False
scene.cycles.use_light_tree = False
scene.view_settings.view_transform = 'Filmic'
bpy.context.view_layer.update()

# ---- added for rendering (the .blend has no active camera and no usable light): camera, sun
cam_auto = bpy.data.cameras.new('AutoCamera')
cam_auto.lens = 50.0
cam_auto.sensor_width = 36.0
cam_auto.clip_end = 1000.0
ob_auto_camera = bpy.data.objects.new('AutoCamera', cam_auto)
scene.collection.objects.link(ob_auto_camera)
ob_auto_camera.location = (-0.793856, -5.04282, 3.40521)
ob_auto_camera.rotation_euler = (1.09748, -7.21219e-08, 0.694738)
scene.camera = ob_auto_camera
light_auto_sun = bpy.data.lights.new('AutoSun', 'SUN')
light_auto_sun.energy = 3.0
light_auto_sun.angle = 0.0523599
ob_auto_sun = bpy.data.objects.new('AutoSun', light_auto_sun)
scene.collection.objects.link(ob_auto_sun)
ob_auto_sun.rotation_euler = (0.872665, 0.174533, 0.523599)
bpy.context.view_layer.update()
